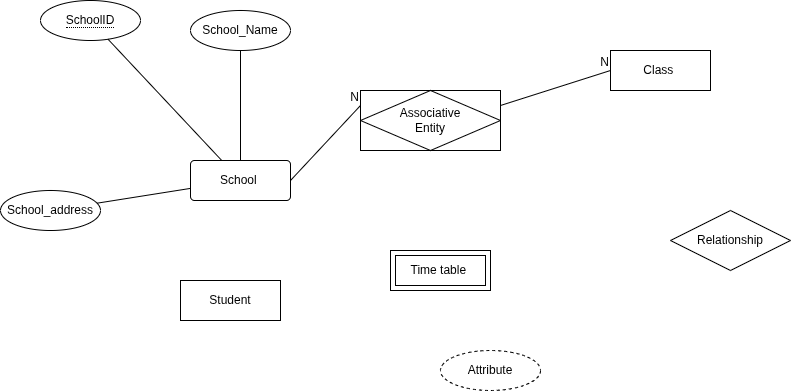

The diagram above was exported from draw.io. Its source (the exported page's mxGraphModel, read from the mxfile embedded in the PNG):
<mxGraphModel dx="1360" dy="793" grid="1" gridSize="10" guides="1" tooltips="1" connect="1" arrows="1" fold="1" page="1" pageScale="1" pageWidth="850" pageHeight="1100" math="0" shadow="0">
  <root>
    <mxCell id="0" />
    <mxCell id="1" parent="0" />
    <mxCell id="w4PPtHEcpcEGSMmnUmmH-1" parent="1" style="whiteSpace=wrap;html=1;align=center;" value="Student" vertex="1">
      <mxGeometry height="40" width="100" x="190" y="340" as="geometry" />
    </mxCell>
    <mxCell id="w4PPtHEcpcEGSMmnUmmH-2" parent="1" style="whiteSpace=wrap;html=1;align=center;" value="Class&amp;nbsp;" vertex="1">
      <mxGeometry height="40" width="100" x="620" y="110" as="geometry" />
    </mxCell>
    <mxCell id="w4PPtHEcpcEGSMmnUmmH-3" parent="1" style="rounded=1;arcSize=10;whiteSpace=wrap;html=1;align=center;" value="School&amp;nbsp;" vertex="1">
      <mxGeometry height="40" width="100" x="200" y="220" as="geometry" />
    </mxCell>
    <mxCell id="w4PPtHEcpcEGSMmnUmmH-4" parent="1" style="shape=ext;margin=3;double=1;whiteSpace=wrap;html=1;align=center;" value="Time table&amp;nbsp;" vertex="1">
      <mxGeometry height="40" width="100" x="400" y="310" as="geometry" />
    </mxCell>
    <mxCell id="w4PPtHEcpcEGSMmnUmmH-6" parent="1" style="ellipse;whiteSpace=wrap;html=1;align=center;dashed=1;" value="Attribute" vertex="1">
      <mxGeometry height="40" width="100" x="450" y="410" as="geometry" />
    </mxCell>
    <mxCell id="w4PPtHEcpcEGSMmnUmmH-7" parent="1" style="ellipse;whiteSpace=wrap;html=1;align=center;" value="&lt;span style=&quot;border-bottom: 1px dotted&quot;&gt;SchoolID&lt;/span&gt;" vertex="1">
      <mxGeometry height="40" width="100" x="50" y="60" as="geometry" />
    </mxCell>
    <mxCell id="w4PPtHEcpcEGSMmnUmmH-8" parent="1" style="shape=rhombus;perimeter=rhombusPerimeter;whiteSpace=wrap;html=1;align=center;" value="Relationship" vertex="1">
      <mxGeometry height="60" width="120" x="680" y="270" as="geometry" />
    </mxCell>
    <mxCell id="w4PPtHEcpcEGSMmnUmmH-9" parent="1" style="shape=associativeEntity;whiteSpace=wrap;html=1;align=center;" value="Associative&#10;Entity" vertex="1">
      <mxGeometry height="60" width="140" x="370" y="150" as="geometry" />
    </mxCell>
    <mxCell id="w4PPtHEcpcEGSMmnUmmH-10" parent="1" style="ellipse;whiteSpace=wrap;html=1;align=center;" value="School_Name" vertex="1">
      <mxGeometry height="40" width="100" x="200" y="70" as="geometry" />
    </mxCell>
    <mxCell id="w4PPtHEcpcEGSMmnUmmH-11" parent="1" style="ellipse;whiteSpace=wrap;html=1;align=center;" value="School_address" vertex="1">
      <mxGeometry height="40" width="100" x="10" y="250" as="geometry" />
    </mxCell>
    <mxCell id="w4PPtHEcpcEGSMmnUmmH-14" edge="1" parent="1" source="w4PPtHEcpcEGSMmnUmmH-11" style="endArrow=none;html=1;rounded=0;" target="w4PPtHEcpcEGSMmnUmmH-3" value="">
      <mxGeometry height="50" relative="1" width="50" as="geometry">
        <mxPoint x="190" y="260" as="sourcePoint" />
        <mxPoint x="240" y="210" as="targetPoint" />
      </mxGeometry>
    </mxCell>
    <mxCell id="w4PPtHEcpcEGSMmnUmmH-15" edge="1" parent="1" source="w4PPtHEcpcEGSMmnUmmH-7" style="endArrow=none;html=1;rounded=0;" target="w4PPtHEcpcEGSMmnUmmH-3" value="">
      <mxGeometry height="50" relative="1" width="50" as="geometry">
        <mxPoint x="61" y="162" as="sourcePoint" />
        <mxPoint x="120" y="120" as="targetPoint" />
      </mxGeometry>
    </mxCell>
    <mxCell id="w4PPtHEcpcEGSMmnUmmH-16" edge="1" parent="1" source="w4PPtHEcpcEGSMmnUmmH-10" style="endArrow=none;html=1;rounded=0;" target="w4PPtHEcpcEGSMmnUmmH-3" value="">
      <mxGeometry height="50" relative="1" width="50" as="geometry">
        <mxPoint x="255" y="140" as="sourcePoint" />
        <mxPoint x="300" y="211" as="targetPoint" />
      </mxGeometry>
    </mxCell>
    <mxCell id="w4PPtHEcpcEGSMmnUmmH-18" edge="1" parent="1" source="w4PPtHEcpcEGSMmnUmmH-9" style="endArrow=none;html=1;rounded=0;exitX=1;exitY=0.25;exitDx=0;exitDy=0;entryX=0;entryY=0.5;entryDx=0;entryDy=0;" target="w4PPtHEcpcEGSMmnUmmH-2" value="">
      <mxGeometry relative="1" as="geometry">
        <mxPoint x="510" y="79.5" as="sourcePoint" />
        <mxPoint x="670" y="79.5" as="targetPoint" />
      </mxGeometry>
    </mxCell>
    <mxCell id="w4PPtHEcpcEGSMmnUmmH-19" connectable="0" parent="w4PPtHEcpcEGSMmnUmmH-18" style="resizable=0;html=1;whiteSpace=wrap;align=right;verticalAlign=bottom;" value="N" vertex="1">
      <mxGeometry relative="1" x="1" as="geometry" />
    </mxCell>
    <mxCell id="w4PPtHEcpcEGSMmnUmmH-20" edge="1" parent="1" source="w4PPtHEcpcEGSMmnUmmH-3" style="endArrow=none;html=1;rounded=0;exitX=1;exitY=0.5;exitDx=0;exitDy=0;entryX=0;entryY=0.25;entryDx=0;entryDy=0;" target="w4PPtHEcpcEGSMmnUmmH-9" value="">
      <mxGeometry relative="1" as="geometry">
        <mxPoint x="240" y="177.5" as="sourcePoint" />
        <mxPoint x="340" y="182.5" as="targetPoint" />
      </mxGeometry>
    </mxCell>
    <mxCell id="w4PPtHEcpcEGSMmnUmmH-21" connectable="0" parent="w4PPtHEcpcEGSMmnUmmH-20" style="resizable=0;html=1;whiteSpace=wrap;align=right;verticalAlign=bottom;" value="N" vertex="1">
      <mxGeometry relative="1" x="1" as="geometry" />
    </mxCell>
  </root>
</mxGraphModel>